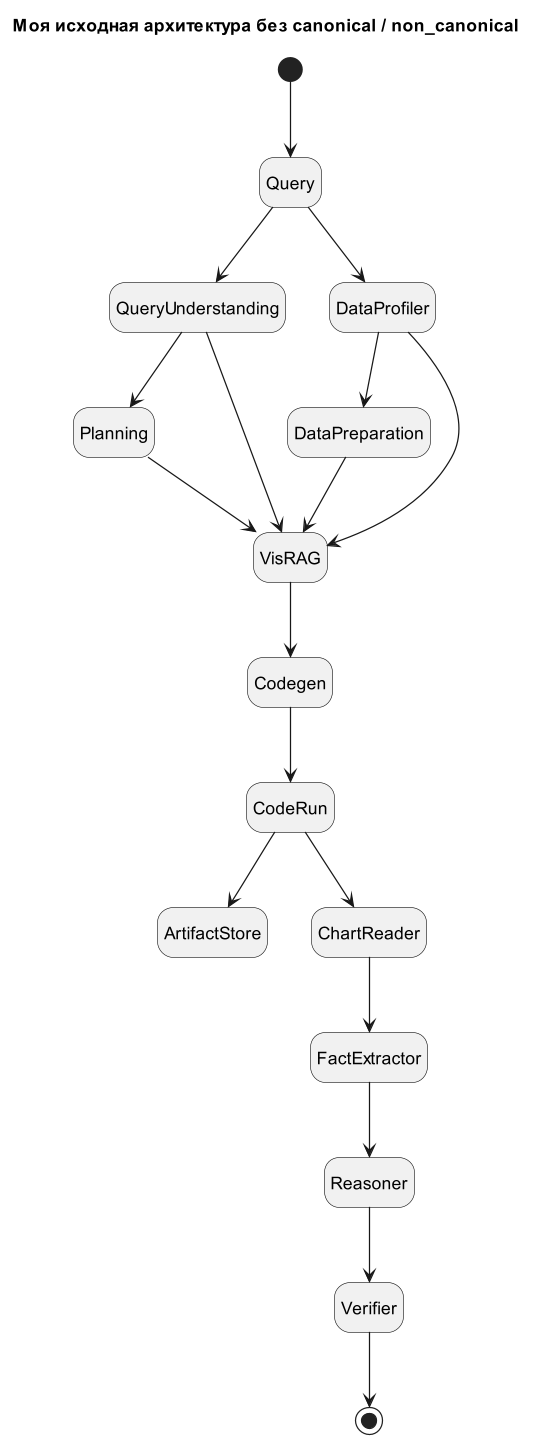

The diagram above was rendered by PlantUML. Its source (embedded in the PNG):
@startuml
title Моя исходная архитектура без canonical / non_canonical

hide empty description

[*] --> Query

Query --> QueryUnderstanding
Query --> DataProfiler

DataProfiler --> DataPreparation

QueryUnderstanding --> Planning
QueryUnderstanding --> VisRAG

DataProfiler --> VisRAG
DataPreparation --> VisRAG
Planning --> VisRAG

VisRAG --> Codegen
Codegen --> CodeRun

CodeRun --> ArtifactStore
CodeRun --> ChartReader

ChartReader --> FactExtractor
FactExtractor --> Reasoner
Reasoner --> Verifier

Verifier --> [*]

@enduml